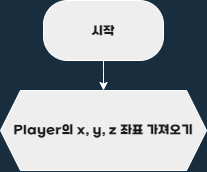

The diagram above was exported from draw.io. Its source (the exported page's mxGraphModel, read from the mxfile embedded in the PNG):
<mxGraphModel dx="865" dy="514" grid="1" gridSize="10" guides="1" tooltips="1" connect="1" arrows="1" fold="1" page="1" pageScale="1" pageWidth="827" pageHeight="1169" background="#182E3E" math="0" shadow="0">
  <root>
    <mxCell id="0" />
    <mxCell id="1" parent="0" />
    <mxCell id="haL5jRMZ7ZyUaZLASCiI-3" value="" style="edgeStyle=orthogonalEdgeStyle;curved=0;rounded=1;sketch=0;orthogonalLoop=1;jettySize=auto;html=1;fontColor=#FFFFFF;strokeColor=#FFFFFF;" edge="1" parent="1" source="haL5jRMZ7ZyUaZLASCiI-1" target="haL5jRMZ7ZyUaZLASCiI-2">
      <mxGeometry relative="1" as="geometry" />
    </mxCell>
    <mxCell id="haL5jRMZ7ZyUaZLASCiI-1" value="&lt;font face=&quot;어그로체&quot; data-font-src=&quot;https://cdn.jsdelivr.net/gh/projectnoonnu/noonfonts_2108@1.1/SBAggroB.woff&quot;&gt;시작&lt;/font&gt;" style="rounded=1;whiteSpace=wrap;html=1;arcSize=40;fillColor=#EEEEEE;strokeColor=#FFFFFF;fontColor=#1A1A1A;" vertex="1" parent="1">
      <mxGeometry x="354" y="40" width="120" height="60" as="geometry" />
    </mxCell>
    <mxCell id="haL5jRMZ7ZyUaZLASCiI-2" value="Player의 x, y, z 좌표 가져오기" style="shape=hexagon;perimeter=hexagonPerimeter2;whiteSpace=wrap;html=1;fixedSize=1;rounded=0;sketch=0;fontColor=#1A1A1A;strokeColor=#FFFFFF;fillColor=#EEEEEE;fontFamily=어그로체;fontSource=https%3A%2F%2Fcdn.jsdelivr.net%2Fgh%2Fprojectnoonnu%2Fnoonfonts_2108%401.1%2FSBAggroB.woff;" vertex="1" parent="1">
      <mxGeometry x="311" y="130" width="206" height="80" as="geometry" />
    </mxCell>
  </root>
</mxGraphModel>